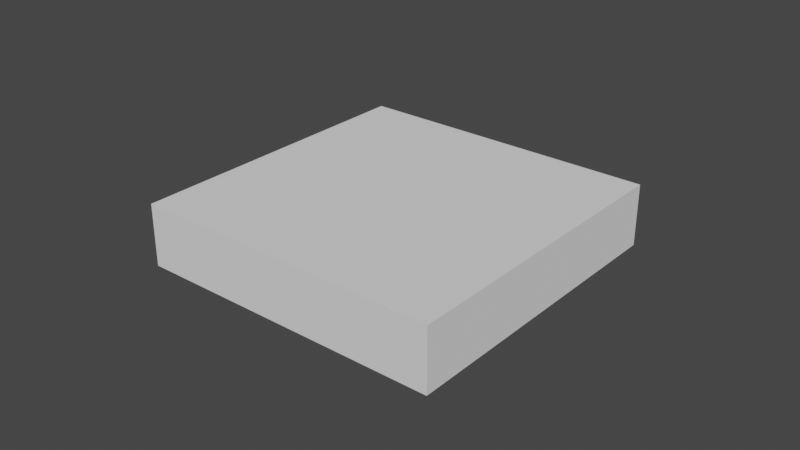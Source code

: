 # Source: untitled.blend  (saved by Blender 2.93.21; exported with 4.5.12 LTS)
import bpy
from mathutils import Matrix  # noqa: F401  (used for matrix-valued properties, if any)

bpy.ops.wm.read_factory_settings(use_empty=True)
scene = bpy.context.scene
scene.name = 'Scene'

# ---- collections
col_collection = bpy.data.collections.new('Collection'); scene.collection.children.link(col_collection)

# ---- world
world_world = bpy.data.worlds.new('World'); scene.world = world_world
world_world.use_nodes = True; world_world.node_tree.nodes.clear()
_N = world_world.node_tree.nodes; _L = world_world.node_tree.links
n0 = _N.new('ShaderNodeOutputWorld'); n0.name = 'World Output'; n0.location = (300, 300)
n1 = _N.new('ShaderNodeBackground'); n1.name = 'Background'; n1.location = (10, 300)
n1.inputs[0].default_value = (0.05088, 0.05088, 0.05088, 1.0)
_L.new(n1.outputs[0], n0.inputs[0])
n0.is_active_output = True
world_world.color = (0.05088, 0.05088, 0.05088)
world_world.use_sun_shadow = False
world_world.sun_shadow_jitter_overblur = 0.0

# ---- meshes
me_cube_001 = bpy.data.meshes.new('Cube.001')
me_cube_001.from_pydata([(-0.05, -0.05, 0.0), (-0.05, -0.05, 0.02), (-0.05, 0.05, 0.0), (-0.05, 0.05, 0.02), (0.05, -0.05, 0.0), (0.05, -0.05, 0.02), (0.05, 0.05, 0.0), (0.05, 0.05, 0.02)], [], [(0, 1, 3, 2), (2, 3, 7, 6), (6, 7, 5, 4), (4, 5, 1, 0), (2, 6, 4, 0), (7, 3, 1, 5)])
_uv = me_cube_001.uv_layers.new(name='UVMap')
_uv.uv.foreach_set('vector', [0.375, 0.0, 0.625, 0.0, 0.625, 0.25, 0.375, 0.25, 0.375, 0.25, 0.625, 0.25, 0.625, 0.5, 0.375, 0.5, 0.375, 0.5, 0.625, 0.5, 0.625, 0.75, 0.375, 0.75, 0.375, 0.75, 0.625, 0.75, 0.625, 1.0, 0.375, 1.0, 0.125, 0.5, 0.375, 0.5, 0.375, 0.75, 0.125, 0.75, 0.625, 0.5, 0.875, 0.5, 0.875, 0.75, 0.625, 0.75])
me_cube_001.use_remesh_fix_poles = True
me_cube_001.use_remesh_preserve_attributes = False
me_cube_001.update()

# ---- objects
ob_cube = bpy.data.objects.new('Cube', me_cube_001)

# ---- transforms, parenting, visibility, modifiers, constraints
ob_cube.location = (0.0, 0.0, 0.0)

# ---- collection membership
col_collection.objects.link(ob_cube)

# ---- scene / render settings (as saved in the file)
scene.frame_start = 1; scene.frame_end = 250; scene.frame_set(1)
scene.render.engine = 'BLENDER_EEVEE_NEXT'
scene.cycles.use_denoising = False
scene.cycles.samples = 128
scene.cycles.sampling_pattern = 'TABULATED_SOBOL'
scene.cycles.use_adaptive_sampling = False
scene.cycles.use_light_tree = False
scene.view_settings.view_transform = 'Filmic'
bpy.context.view_layer.update()

# ---- added for rendering (the .blend has no active camera and no usable light): camera, sun
cam_auto = bpy.data.cameras.new('AutoCamera')
cam_auto.lens = 50.0
cam_auto.sensor_width = 36.0
cam_auto.clip_end = 1000.0
ob_auto_camera = bpy.data.objects.new('AutoCamera', cam_auto)
scene.collection.objects.link(ob_auto_camera)
ob_auto_camera.location = (0.185045, -0.222054, 0.158036)
ob_auto_camera.rotation_euler = (1.09748, -7.21219e-08, 0.694738)
scene.camera = ob_auto_camera
light_auto_sun = bpy.data.lights.new('AutoSun', 'SUN')
light_auto_sun.energy = 3.0
light_auto_sun.angle = 0.0523599
ob_auto_sun = bpy.data.objects.new('AutoSun', light_auto_sun)
scene.collection.objects.link(ob_auto_sun)
ob_auto_sun.rotation_euler = (0.872665, 0.174533, 0.523599)
bpy.context.view_layer.update()
